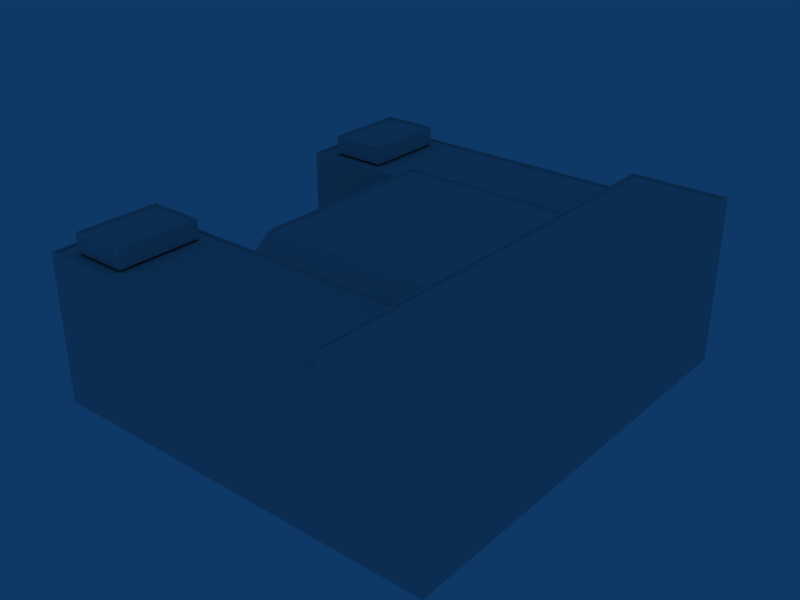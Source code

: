 # Source: ebbr_building_ref_039b.blend  (saved by Blender 2.79.0; exported with 4.5.12 LTS)
import bpy
from mathutils import Matrix  # noqa: F401  (used for matrix-valued properties, if any)

bpy.ops.wm.read_factory_settings(use_empty=True)
scene = bpy.context.scene
scene.name = 'Scene'

# ---- collections
col_collection_1 = bpy.data.collections.new('Collection 1'); scene.collection.children.link(col_collection_1)

# ---- materials (node trees are filled in below, after node groups)
mat_material = bpy.data.materials.new('Material')
mat_material.alpha_threshold = 0.0
mat_material.roughness = 0.5

# ---- material node trees

# ---- world
world_world = bpy.data.worlds.new('World'); scene.world = world_world
world_world.color = (0.05656, 0.2208, 0.4)
world_world.use_sun_shadow = False
world_world.sun_shadow_jitter_overblur = 0.0
world_world.cycles.sampling_method = 'NONE'
world_world.cycles.sample_map_resolution = 256

# ---- meshes
me_cube = bpy.data.meshes.new('Cube')
me_cube.from_pydata([(-20.5, -19.2, 26.0), (-20.5, -19.2, 23.0), (-29.5, -19.2, 23.0), (-29.5, -19.2, 26.0), (-20.5, -32.8, 26.0), (-20.5, -32.8, 23.0), (-29.5, -32.8, 23.0), (-29.5, -32.8, 26.0), (-29.2, -19.5, 26.0), (-29.2, -32.5, 26.0), (-20.79, -19.5, 26.0), (-20.79, -32.5, 26.0), (-20.79, -19.5, 25.7), (-29.2, -19.5, 25.7), (-20.79, -32.5, 25.7), (-29.2, -32.5, 25.7)], [], [(0, 1, 2, 3), (4, 7, 6, 5), (0, 4, 5, 1), (2, 6, 7, 3), (3, 7, 9, 8), (4, 0, 10, 11), (7, 4, 11, 9), (0, 3, 8, 10), (10, 8, 13, 12), (9, 11, 14, 15), (11, 10, 12, 14), (8, 9, 15, 13), (14, 12, 13, 15)])
_uv = me_cube.uv_layers.new(name='UVTex')
_uv.uv.foreach_set('vector', [0.03125, 0.03125, 0.2188, 0.03125, 0.2188, 0.2188, 0.03125, 0.2188, 0.03125, 0.03125, 0.2188, 0.03125, 0.2188, 0.2188, 0.03125, 0.2188, 0.03125, 0.03125, 0.2188, 0.03125, 0.2188, 0.2188, 0.03125, 0.2188, 0.03125, 0.03125, 0.2188, 0.03125, 0.2188, 0.2188, 0.03125, 0.2188, 0.03125, 0.03125, 0.2188, 0.03125, 0.2188, 0.2188, 0.03125, 0.2188, 0.03125, 0.03125, 0.2188, 0.03125, 0.2188, 0.2188, 0.03125, 0.2188, 0.03125, 0.03125, 0.2188, 0.03125, 0.2188, 0.2188, 0.03125, 0.2188, 0.03125, 0.03125, 0.2188, 0.03125, 0.2188, 0.2188, 0.03125, 0.2188, 0.03125, 0.03125, 0.2188, 0.03125, 0.2188, 0.2188, 0.03125, 0.2188, 0.03125, 0.03125, 0.2188, 0.03125, 0.2188, 0.2188, 0.03125, 0.2188, 0.03125, 0.03125, 0.2188, 0.03125, 0.2188, 0.2188, 0.03125, 0.2188, 0.03125, 0.03125, 0.2188, 0.03125, 0.2188, 0.2188, 0.03125, 0.2188, 0.2812, 0.7812, 0.4688, 0.7812, 0.4688, 0.9688, 0.2812, 0.9688])
me_cube.materials.append(mat_material)
me_cube.use_remesh_preserve_volume = False
me_cube.use_remesh_preserve_attributes = False
me_cube.use_mirror_vertex_groups = False
me_cube.update()
me_cube_001 = bpy.data.meshes.new('Cube.001')
me_cube_001.from_pydata([(32.5, 23.0, 35.04), (32.5, -1.0, 35.04), (-32.5, -1.0, 35.04), (-32.5, 23.0, 35.04), (32.5, 23.0, -35.04), (32.5, -1.0, -35.04), (-32.5, -1.0, -35.04), (-32.5, 23.0, -35.04), (32.5, -1.0, 17.03), (32.5, -1.0, -17.03), (32.5, 23.0, 17.03), (32.5, 23.0, -17.03), (-32.5, -1.0, 17.03), (-32.5, -1.0, -17.03), (-32.5, 23.0, 17.03), (-32.5, 23.0, -17.03), (-11.48, -1.0, 35.04), (-11.48, 23.0, 35.04), (-11.48, -1.0, -35.04), (-11.48, 23.0, -35.04), (-11.48, 23.0, -17.03), (-11.48, 23.0, 17.03), (32.5, 7.012, 35.04), (-32.5, 7.012, 35.04), (32.5, 7.012, -35.04), (-32.5, 7.012, -35.04), (32.5, 7.012, 17.03), (32.5, 7.012, -17.03), (-32.5, 7.012, 17.03), (-32.5, 7.012, -17.03), (-11.48, 7.012, 35.04), (-11.48, 7.012, -35.04), (-11.48, 7.012, -17.03), (-11.48, 7.012, 17.03), (16.99, -1.0, 35.04), (16.99, 23.0, 35.04), (16.99, -1.0, -35.04), (16.99, 23.0, -35.04), (16.99, 23.0, -17.03), (16.99, 23.0, 17.03), (16.99, 7.012, 35.04), (16.99, 7.012, -35.04), (-10.14, 26.0, -15.42), (-10.14, 26.0, 15.42), (16.99, 26.0, -15.42), (16.99, 26.0, 35.04), (16.99, 26.0, 17.03), (16.99, 26.0, -17.03), (16.99, 26.0, -35.04), (32.5, 26.0, -35.04), (32.5, 26.0, 35.04), (32.5, 26.0, -17.03), (32.5, 26.0, 17.03), (32.5, -1.0, 15.42), (32.5, -1.0, -15.42), (32.5, 23.0, 15.42), (32.5, 23.0, -15.42), (32.5, 7.012, 15.42), (32.5, 7.012, -15.42), (16.99, 26.0, 15.42), (32.5, 26.0, -15.42), (32.5, 26.0, 15.42), (16.65, 23.0, 34.74), (16.65, 23.0, 17.33), (-11.45, 23.0, 17.33), (-11.45, 23.0, 34.74), (-32.19, 23.0, 17.33), (-32.19, 23.0, 34.74), (-32.19, 22.7, 17.33), (-32.19, 22.7, 34.74), (-11.45, 22.7, 34.74), (-11.45, 22.7, 17.33), (16.65, 22.7, 34.74), (16.65, 22.7, 17.33), (16.66, 23.0, -34.73), (16.66, 23.0, -17.34), (-11.45, 23.0, -17.34), (-11.45, 23.0, -34.73), (-32.2, 23.0, -17.34), (-32.2, 23.0, -34.73), (-32.2, 22.7, -17.34), (-32.2, 22.7, -34.73), (-11.45, 22.7, -34.73), (-11.45, 22.7, -17.34), (16.66, 22.7, -34.73), (16.66, 22.7, -17.34), (-32.19, 7.012, 16.73), (-11.79, 7.012, 16.73), (-32.19, 7.012, -16.73), (-11.79, 7.012, -16.73), (-32.19, 6.712, 16.73), (-32.19, 6.712, -16.73), (-11.79, 6.712, 16.73), (-11.79, 6.712, -16.73), (-9.845, 26.0, 15.09), (16.7, 26.0, 15.09), (16.7, 26.0, -15.09), (-9.845, 26.0, -15.09), (-9.845, 25.7, -15.09), (-9.845, 25.7, 15.09), (16.7, 25.7, -15.09), (16.7, 25.7, 15.09), (17.31, 26.0, -15.42), (17.31, 26.0, -17.03), (17.31, 26.0, 15.42), (32.18, 26.0, 17.03), (32.18, 26.0, 15.42), (32.18, 26.0, -15.42), (32.18, 26.0, -17.03), (17.31, 26.0, 17.03), (32.18, 26.0, 34.75), (32.18, 26.0, -34.75), (17.31, 26.0, 34.75), (17.31, 26.0, -34.75), (17.31, 25.7, 34.75), (17.31, 25.7, 17.03), (17.31, 25.7, -34.75), (17.31, 25.7, -17.03), (32.18, 25.7, -34.75), (32.18, 25.7, 34.75), (32.18, 25.7, -17.03), (32.18, 25.7, 17.03), (17.31, 25.7, 15.42), (32.18, 25.7, -15.42), (32.18, 25.7, 15.42), (17.31, 25.7, -15.42)], [], [(10, 0, 22, 26), (26, 22, 1, 8), (4, 11, 27, 24), (24, 27, 9, 5), (12, 2, 23, 28), (28, 23, 3, 14), (13, 12, 28, 29), (6, 13, 29, 25), (25, 29, 15, 7), (2, 16, 30, 23), (23, 30, 17, 3), (7, 19, 31, 25), (25, 31, 18, 6), (15, 29, 32, 20), (21, 33, 28, 14), (20, 32, 33, 21), (22, 0, 35, 40), (40, 35, 17, 30), (1, 22, 40, 34), (34, 40, 30, 16), (31, 19, 37, 41), (41, 37, 4, 24), (18, 31, 41, 36), (36, 41, 24, 5), (21, 43, 42, 20), (20, 42, 44, 38), (39, 59, 43, 21), (35, 45, 46, 39), (38, 47, 48, 37), (37, 48, 49, 4), (0, 50, 45, 35), (4, 49, 51, 11), (50, 0, 10, 52), (27, 11, 56, 58), (58, 56, 55, 57), (57, 55, 10, 26), (9, 27, 58, 54), (54, 58, 57, 53), (53, 57, 26, 8), (11, 51, 60, 56), (56, 60, 61, 55), (55, 61, 52, 10), (39, 46, 59), (39, 63, 62, 35), (21, 64, 63, 39), (35, 62, 65, 17), (14, 66, 64, 21), (17, 65, 67, 3), (3, 67, 66, 14), (67, 69, 68, 66), (65, 70, 69, 67), (66, 68, 71, 64), (62, 72, 70, 65), (64, 71, 73, 63), (63, 73, 72, 62), (70, 71, 68, 69), (72, 73, 71, 70), (37, 74, 75, 38), (38, 75, 76, 20), (19, 77, 74, 37), (20, 76, 78, 15), (7, 79, 77, 19), (15, 78, 79, 7), (78, 80, 81, 79), (79, 81, 82, 77), (76, 83, 80, 78), (77, 82, 84, 74), (75, 85, 83, 76), (74, 84, 85, 75), (83, 82, 81, 80), (85, 84, 82, 83), (33, 87, 86, 28), (29, 88, 89, 32), (32, 89, 87, 33), (28, 86, 88, 29), (86, 90, 91, 88), (89, 93, 92, 87), (88, 91, 93, 89), (87, 92, 90, 86), (90, 92, 93, 91), (59, 95, 94, 43), (44, 96, 95, 59), (42, 97, 96, 44), (43, 94, 97, 42), (94, 99, 98, 97), (97, 98, 100, 96), (96, 100, 101, 95), (95, 101, 99, 94), (101, 100, 98, 99), (44, 102, 103, 47), (59, 104, 102, 44), (61, 106, 105, 52), (60, 107, 106, 61), (51, 108, 107, 60), (46, 109, 104, 59), (52, 105, 110, 50), (49, 111, 108, 51), (50, 110, 112, 45), (48, 113, 111, 49), (47, 103, 113, 48), (45, 112, 109, 46), (112, 114, 115, 109), (103, 117, 116, 113), (113, 116, 118, 111), (110, 119, 114, 112), (111, 118, 120, 108), (105, 121, 119, 110), (109, 115, 122, 104), (108, 120, 123, 107), (107, 123, 124, 106), (106, 124, 121, 105), (104, 122, 125, 102), (102, 125, 117, 103), (119, 121, 115, 114), (120, 118, 116, 117), (115, 121, 124, 122), (122, 124, 123, 125), (125, 123, 120, 117), (38, 44, 47)])
_uv = me_cube_001.uv_layers.new(name='UVTex')
_uv.uv.foreach_set('vector', [0.5312, 0.03125, 0.7188, 0.03125, 0.7188, 0.2188, 0.5312, 0.2188, 0.5312, 0.03125, 0.7188, 0.03125, 0.7188, 0.2188, 0.5312, 0.2188, 0.5312, 0.03125, 0.7188, 0.03125, 0.7188, 0.2188, 0.5312, 0.2188, 0.5312, 0.03125, 0.7188, 0.03125, 0.7188, 0.2188, 0.5312, 0.2188, 0.5312, 0.03125, 0.7188, 0.03125, 0.7188, 0.2188, 0.5312, 0.2188, 0.5312, 0.03125, 0.7188, 0.03125, 0.7188, 0.2188, 0.5312, 0.2188, 0.5312, 0.03125, 0.7188, 0.03125, 0.7188, 0.2188, 0.5312, 0.2188, 0.5312, 0.03125, 0.7188, 0.03125, 0.7188, 0.2188, 0.5312, 0.2188, 0.5312, 0.03125, 0.7188, 0.03125, 0.7188, 0.2188, 0.5312, 0.2188, 0.5312, 0.03125, 0.7188, 0.03125, 0.7188, 0.2188, 0.5312, 0.2188, 0.5312, 0.03125, 0.7188, 0.03125, 0.7188, 0.2188, 0.5312, 0.2188, 0.5312, 0.03125, 0.7188, 0.03125, 0.7188, 0.2188, 0.5312, 0.2188, 0.5312, 0.03125, 0.7188, 0.03125, 0.7188, 0.2188, 0.5312, 0.2188, 0.5312, 0.03125, 0.7188, 0.03125, 0.7188, 0.2188, 0.5312, 0.2188, 0.5312, 0.03125, 0.7188, 0.03125, 0.7188, 0.2188, 0.5312, 0.2188, 0.03125, 0.03125, 0.2188, 0.03125, 0.2188, 0.2188, 0.03125, 0.2188, 0.5312, 0.03125, 0.7188, 0.03125, 0.7188, 0.2188, 0.5312, 0.2188, 0.5312, 0.03125, 0.7188, 0.03125, 0.7188, 0.2188, 0.5312, 0.2188, 0.5312, 0.03125, 0.7188, 0.03125, 0.7188, 0.2188, 0.5312, 0.2188, 0.5312, 0.03125, 0.7188, 0.03125, 0.7188, 0.2188, 0.5312, 0.2188, 0.5312, 0.03125, 0.7188, 0.03125, 0.7188, 0.2188, 0.5312, 0.2188, 0.5312, 0.03125, 0.7188, 0.03125, 0.7188, 0.2188, 0.5312, 0.2188, 0.5312, 0.03125, 0.7188, 0.03125, 0.7188, 0.2188, 0.5312, 0.2188, 0.5312, 0.03125, 0.7188, 0.03125, 0.7188, 0.2188, 0.5312, 0.2188, 0.03125, 0.03125, 0.2188, 0.03125, 0.2188, 0.2188, 0.03125, 0.2188, 0.03125, 0.03125, 0.2188, 0.03125, 0.2188, 0.2188, 0.03125, 0.2188, 0.03125, 0.03125, 0.2188, 0.03125, 0.2188, 0.2188, 0.03125, 0.2188, 0.5312, 0.03125, 0.7188, 0.03125, 0.7188, 0.2188, 0.5312, 0.2188, 0.5312, 0.03125, 0.7188, 0.03125, 0.7188, 0.2188, 0.5312, 0.2188, 0.5312, 0.03125, 0.7188, 0.03125, 0.7188, 0.2188, 0.5312, 0.2188, 0.5312, 0.03125, 0.7188, 0.03125, 0.7188, 0.2188, 0.5312, 0.2188, 0.5312, 0.03125, 0.7188, 0.03125, 0.7188, 0.2188, 0.5312, 0.2188, 0.5312, 0.03125, 0.7188, 0.03125, 0.7188, 0.2188, 0.5312, 0.2188, 0.5312, 0.03125, 0.7188, 0.03125, 0.7188, 0.2188, 0.5312, 0.2188, 0.5312, 0.03125, 0.7188, 0.03125, 0.7188, 0.2188, 0.5312, 0.2188, 0.5312, 0.03125, 0.7188, 0.03125, 0.7188, 0.2188, 0.5312, 0.2188, 0.5312, 0.03125, 0.7188, 0.03125, 0.7188, 0.2188, 0.5312, 0.2188, 0.5312, 0.03125, 0.7188, 0.03125, 0.7188, 0.2188, 0.5312, 0.2188, 0.5312, 0.03125, 0.7188, 0.03125, 0.7188, 0.2188, 0.5312, 0.2188, 0.5312, 0.03125, 0.7188, 0.03125, 0.7188, 0.2188, 0.5312, 0.2188, 0.5312, 0.03125, 0.7188, 0.03125, 0.7188, 0.2188, 0.5312, 0.2188, 0.5312, 0.03125, 0.7188, 0.03125, 0.7188, 0.2188, 0.5312, 0.2188, 0.5312, 0.03125, 0.7188, 0.03125, 0.7188, 0.2188, 0.5312, 0.03125, 0.7188, 0.03125, 0.7188, 0.2188, 0.5312, 0.2188, 0.5312, 0.03125, 0.7188, 0.03125, 0.7188, 0.2188, 0.5312, 0.2188, 0.5312, 0.03125, 0.7188, 0.03125, 0.7188, 0.2188, 0.5312, 0.2188, 0.5312, 0.03125, 0.7188, 0.03125, 0.7188, 0.2188, 0.5312, 0.2188, 0.5312, 0.03125, 0.7188, 0.03125, 0.7188, 0.2188, 0.5312, 0.2188, 0.5312, 0.03125, 0.7188, 0.03125, 0.7188, 0.2188, 0.5312, 0.2188, 0.5312, 0.03125, 0.7188, 0.03125, 0.7188, 0.2188, 0.5312, 0.2188, 0.5312, 0.03125, 0.7188, 0.03125, 0.7188, 0.2188, 0.5312, 0.2188, 0.5312, 0.03125, 0.7188, 0.03125, 0.7188, 0.2188, 0.5312, 0.2188, 0.5312, 0.03125, 0.7188, 0.03125, 0.7188, 0.2188, 0.5312, 0.2188, 0.5312, 0.03125, 0.7188, 0.03125, 0.7188, 0.2188, 0.5312, 0.2188, 0.5312, 0.03125, 0.7188, 0.03125, 0.7188, 0.2188, 0.5312, 0.2188, 0.2812, 0.7812, 0.4688, 0.7812, 0.4688, 0.9688, 0.2812, 0.9688, 0.2812, 0.7812, 0.4688, 0.7812, 0.4688, 0.9688, 0.2812, 0.9688, 0.5312, 0.03125, 0.7188, 0.03125, 0.7188, 0.2188, 0.5312, 0.2188, 0.5312, 0.03125, 0.7188, 0.03125, 0.7188, 0.2188, 0.5312, 0.2188, 0.5312, 0.03125, 0.7188, 0.03125, 0.7188, 0.2188, 0.5312, 0.2188, 0.5312, 0.03125, 0.7188, 0.03125, 0.7188, 0.2188, 0.5312, 0.2188, 0.5312, 0.03125, 0.7188, 0.03125, 0.7188, 0.2188, 0.5312, 0.2188, 0.5312, 0.03125, 0.7188, 0.03125, 0.7188, 0.2188, 0.5312, 0.2188, 0.5312, 0.03125, 0.7188, 0.03125, 0.7188, 0.2188, 0.5312, 0.2188, 0.5312, 0.03125, 0.7188, 0.03125, 0.7188, 0.2188, 0.5312, 0.2188, 0.5312, 0.03125, 0.7188, 0.03125, 0.7188, 0.2188, 0.5312, 0.2188, 0.5312, 0.03125, 0.7188, 0.03125, 0.7188, 0.2188, 0.5312, 0.2188, 0.5312, 0.03125, 0.7188, 0.03125, 0.7188, 0.2188, 0.5312, 0.2188, 0.5312, 0.03125, 0.7188, 0.03125, 0.7188, 0.2188, 0.5312, 0.2188, 0.2812, 0.7812, 0.4688, 0.7812, 0.4688, 0.9688, 0.2812, 0.9688, 0.2812, 0.7812, 0.4688, 0.7812, 0.4688, 0.9688, 0.2812, 0.9688, 0.5312, 0.03125, 0.7188, 0.03125, 0.7188, 0.2188, 0.5312, 0.2188, 0.5312, 0.03125, 0.7188, 0.03125, 0.7188, 0.2188, 0.5312, 0.2188, 0.5312, 0.03125, 0.7188, 0.03125, 0.7188, 0.2188, 0.5312, 0.2188, 0.5312, 0.03125, 0.7188, 0.03125, 0.7188, 0.2188, 0.5312, 0.2188, 0.5312, 0.03125, 0.7188, 0.03125, 0.7188, 0.2188, 0.5312, 0.2188, 0.5312, 0.03125, 0.7188, 0.03125, 0.7188, 0.2188, 0.5312, 0.2188, 0.5312, 0.03125, 0.7188, 0.03125, 0.7188, 0.2188, 0.5312, 0.2188, 0.5312, 0.03125, 0.7188, 0.03125, 0.7188, 0.2188, 0.5312, 0.2188, 0.5312, 0.03125, 0.7188, 0.03125, 0.7188, 0.2188, 0.5312, 0.2188, 0.03125, 0.03125, 0.2188, 0.03125, 0.2188, 0.2188, 0.03125, 0.2188, 0.03125, 0.03125, 0.2188, 0.03125, 0.2188, 0.2188, 0.03125, 0.2188, 0.03125, 0.03125, 0.2188, 0.03125, 0.2188, 0.2188, 0.03125, 0.2188, 0.03125, 0.03125, 0.2188, 0.03125, 0.2188, 0.2188, 0.03125, 0.2188, 0.03125, 0.03125, 0.2188, 0.03125, 0.2188, 0.2188, 0.03125, 0.2188, 0.03125, 0.03125, 0.2188, 0.03125, 0.2188, 0.2188, 0.03125, 0.2188, 0.03125, 0.03125, 0.2188, 0.03125, 0.2188, 0.2188, 0.03125, 0.2188, 0.5312, 0.03125, 0.7188, 0.03125, 0.7188, 0.2188, 0.5312, 0.2188, 0.2812, 0.7812, 0.4688, 0.7812, 0.4688, 0.9688, 0.2812, 0.9688, 0.5312, 0.03125, 0.7188, 0.03125, 0.7188, 0.2188, 0.5312, 0.2188, 0.03125, 0.03125, 0.2188, 0.03125, 0.2188, 0.2188, 0.03125, 0.2188, 0.5312, 0.03125, 0.7188, 0.03125, 0.7188, 0.2188, 0.5312, 0.2188, 0.5312, 0.03125, 0.7188, 0.03125, 0.7188, 0.2188, 0.5312, 0.2188, 0.5312, 0.03125, 0.7188, 0.03125, 0.7188, 0.2188, 0.5312, 0.2188, 0.5312, 0.03125, 0.7188, 0.03125, 0.7188, 0.2188, 0.5312, 0.2188, 0.5312, 0.03125, 0.7188, 0.03125, 0.7188, 0.2188, 0.5312, 0.2188, 0.5312, 0.03125, 0.7188, 0.03125, 0.7188, 0.2188, 0.5312, 0.2188, 0.5312, 0.03125, 0.7188, 0.03125, 0.7188, 0.2188, 0.5312, 0.2188, 0.5312, 0.03125, 0.7188, 0.03125, 0.7188, 0.2188, 0.5312, 0.2188, 0.5312, 0.03125, 0.7188, 0.03125, 0.7188, 0.2188, 0.5312, 0.2188, 0.5312, 0.03125, 0.7188, 0.03125, 0.7188, 0.2188, 0.5312, 0.2188, 0.5312, 0.03125, 0.7188, 0.03125, 0.7188, 0.2188, 0.5312, 0.2188, 0.5312, 0.03125, 0.7188, 0.03125, 0.7188, 0.2188, 0.5312, 0.2188, 0.5312, 0.03125, 0.7188, 0.03125, 0.7188, 0.2188, 0.5312, 0.2188, 0.5312, 0.03125, 0.7188, 0.03125, 0.7188, 0.2188, 0.5312, 0.2188, 0.5312, 0.03125, 0.7188, 0.03125, 0.7188, 0.2188, 0.5312, 0.2188, 0.5312, 0.03125, 0.7188, 0.03125, 0.7188, 0.2188, 0.5312, 0.2188, 0.5312, 0.03125, 0.7188, 0.03125, 0.7188, 0.2188, 0.5312, 0.2188, 0.5312, 0.03125, 0.7188, 0.03125, 0.7188, 0.2188, 0.5312, 0.2188, 0.5312, 0.03125, 0.7188, 0.03125, 0.7188, 0.2188, 0.5312, 0.2188, 0.5312, 0.03125, 0.7188, 0.03125, 0.7188, 0.2188, 0.5312, 0.2188, 0.03125, 0.03125, 0.2188, 0.03125, 0.2188, 0.2188, 0.03125, 0.2188, 0.5312, 0.03125, 0.7188, 0.03125, 0.7188, 0.2188, 0.5312, 0.2188, 0.2812, 0.7812, 0.4688, 0.7812, 0.4688, 0.9688, 0.2812, 0.9688, 0.2812, 0.7812, 0.4688, 0.7812, 0.4688, 0.9688, 0.2812, 0.9688, 0.2812, 0.7812, 0.4688, 0.7812, 0.4688, 0.9688, 0.2812, 0.9688, 0.2812, 0.7812, 0.4688, 0.7812, 0.4688, 0.9688, 0.2812, 0.9688, 0.2812, 0.7812, 0.4688, 0.7812, 0.4688, 0.9688, 0.2812, 0.9688, 0.5312, 0.03125, 0.7188, 0.03125, 0.7188, 0.2188])
me_cube_001.materials.append(mat_material)
me_cube_001.use_remesh_preserve_volume = False
me_cube_001.use_remesh_preserve_attributes = False
me_cube_001.use_mirror_vertex_groups = False
me_cube_001.update()

# ---- objects
ob_cube_001 = bpy.data.objects.new('Cube.001', me_cube)
ob_cube = bpy.data.objects.new('Cube', me_cube_001)

# ---- transforms, parenting, visibility, modifiers, constraints
ob_cube_001.location = (0.0, 0.0, 1.0)
ob_cube_001.lock_rotations_4d = False
ob_cube_001.empty_display_type = 'ARROWS'
ob_cube_001.lineart.crease_threshold = 0.0
_m = ob_cube_001.modifiers.new('Mirror', 'MIRROR')
_m.use_axis = (False, True, False)
ob_cube.location = (0.0, 0.0, 1.0)
ob_cube.rotation_euler = (1.571, -0.0, -0.0)
ob_cube.lock_rotations_4d = False
ob_cube.empty_display_type = 'ARROWS'
ob_cube.lineart.crease_threshold = 0.0

# ---- collection membership
col_collection_1.objects.link(ob_cube_001)
col_collection_1.objects.link(ob_cube)

# ---- scene / render settings (as saved in the file)
scene.frame_start = 1; scene.frame_end = 250; scene.frame_set(3)
scene.render.engine = 'BLENDER_EEVEE_NEXT'
scene.render.image_settings.file_format = 'JPEG'
scene.render.image_settings.color_mode = 'RGB'
scene.render.image_settings.compression = 90
scene.render.resolution_x = 800
scene.render.resolution_y = 600
scene.render.pixel_aspect_x = 100.0
scene.render.pixel_aspect_y = 100.0
scene.render.fps = 25
scene.render.dither_intensity = 0.0
scene.render.use_compositing = False
scene.render.use_sequencer = False
scene.render.bake_margin = 2
scene.render.bake_bias = 0.0
scene.render.use_stamp_time = False
scene.render.use_stamp_date = False
scene.render.use_stamp_frame = False
scene.render.use_stamp_camera = False
scene.render.use_stamp_scene = False
scene.render.use_stamp_filename = False
scene.render.use_stamp_render_time = False
scene.render.stamp_font_size = 0
scene.cycles.use_denoising = False
scene.cycles.samples = 10
scene.cycles.sampling_pattern = 'TABULATED_SOBOL'
scene.cycles.light_sampling_threshold = 0.0
scene.cycles.use_adaptive_sampling = False
scene.cycles.use_light_tree = False
scene.cycles.blur_glossy = 0.0
scene.cycles.volume_bounces = 1
scene.cycles.pixel_filter_type = 'GAUSSIAN'
scene.cycles.sample_clamp_indirect = 0.0
scene.view_settings.view_transform = 'Raw'
bpy.context.view_layer.update()

# ---- added for rendering (the .blend has no active camera): camera
cam_auto = bpy.data.cameras.new('AutoCamera')
cam_auto.lens = 50.0
cam_auto.sensor_width = 36.0
cam_auto.clip_end = 1612.87
ob_auto_camera = bpy.data.objects.new('AutoCamera', cam_auto)
scene.collection.objects.link(ob_auto_camera)
ob_auto_camera.location = (91.9019, -110.282, 87.0215)
ob_auto_camera.rotation_euler = (1.09748, -7.21219e-08, 0.694738)
scene.camera = ob_auto_camera
bpy.context.view_layer.update()
